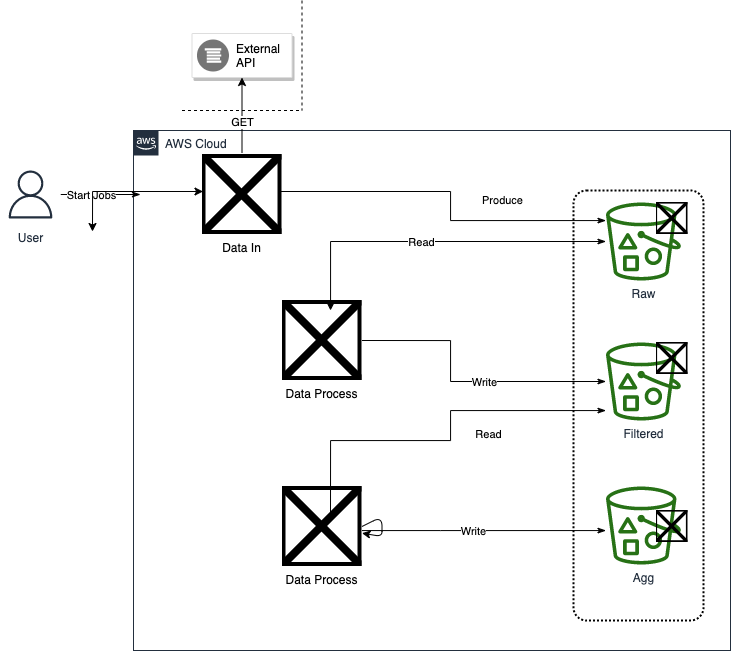

The diagram above was exported from draw.io. Its source (the exported page's mxGraphModel, read from the mxfile embedded in the PNG):
<mxGraphModel dx="1325" dy="685" grid="1" gridSize="10" guides="1" tooltips="1" connect="1" arrows="1" fold="1" page="1" pageScale="1" pageWidth="1654" pageHeight="1169" background="#ffffff" math="0" shadow="0">
  <root>
    <mxCell id="0" />
    <mxCell id="1" parent="0" />
    <mxCell id="3" value="AWS Cloud" style="points=[[0,0],[0.25,0],[0.5,0],[0.75,0],[1,0],[1,0.25],[1,0.5],[1,0.75],[1,1],[0.75,1],[0.5,1],[0.25,1],[0,1],[0,0.75],[0,0.5],[0,0.25]];outlineConnect=0;gradientColor=none;html=1;whiteSpace=wrap;fontSize=12;fontStyle=0;shape=mxgraph.aws4.group;grIcon=mxgraph.aws4.group_aws_cloud_alt;strokeColor=#232F3E;fillColor=none;verticalAlign=top;align=left;spacingLeft=30;fontColor=#232F3E;dashed=0;labelBackgroundColor=#ffffff;" parent="1" vertex="1">
      <mxGeometry x="643" y="170" width="597" height="520" as="geometry" />
    </mxCell>
    <mxCell id="4" value="" style="rounded=1;arcSize=10;dashed=1;fillColor=none;gradientColor=none;dashPattern=1 1;strokeWidth=2;" parent="1" vertex="1">
      <mxGeometry x="1083" y="230" width="130" height="430" as="geometry" />
    </mxCell>
    <mxCell id="6" value="Raw" style="outlineConnect=0;fontColor=#232F3E;gradientColor=none;fillColor=#277116;strokeColor=none;dashed=0;verticalLabelPosition=bottom;verticalAlign=top;align=center;html=1;fontSize=12;fontStyle=0;aspect=fixed;pointerEvents=1;shape=mxgraph.aws4.bucket_with_objects;labelBackgroundColor=#ffffff;" parent="1" vertex="1">
      <mxGeometry x="1115.5" y="242" width="75" height="78" as="geometry" />
    </mxCell>
    <mxCell id="7" style="edgeStyle=orthogonalEdgeStyle;rounded=0;orthogonalLoop=1;jettySize=auto;html=1;entryX=0.5;entryY=1;entryDx=0;entryDy=0;" parent="1" target="31" edge="1">
      <mxGeometry relative="1" as="geometry">
        <mxPoint x="751.5" y="192" as="sourcePoint" />
      </mxGeometry>
    </mxCell>
    <mxCell id="8" value="GET" style="edgeLabel;html=1;align=center;verticalAlign=middle;resizable=0;points=[];" parent="7" vertex="1" connectable="0">
      <mxGeometry x="-0.1974" relative="1" as="geometry">
        <mxPoint as="offset" />
      </mxGeometry>
    </mxCell>
    <mxCell id="9" style="edgeStyle=orthogonalEdgeStyle;orthogonalLoop=1;jettySize=auto;html=1;startArrow=none;startFill=0;endArrow=classicThin;endFill=1;strokeColor=#000000;rounded=0;" parent="1" target="6" edge="1">
      <mxGeometry relative="1" as="geometry">
        <Array as="points">
          <mxPoint x="960" y="231" />
          <mxPoint x="960" y="260" />
        </Array>
        <mxPoint x="790.5" y="231" as="sourcePoint" />
      </mxGeometry>
    </mxCell>
    <mxCell id="10" value="Produce" style="edgeLabel;html=1;align=center;verticalAlign=middle;resizable=0;points=[];" parent="9" vertex="1" connectable="0">
      <mxGeometry x="0.0064" y="1" relative="1" as="geometry">
        <mxPoint x="50" y="-1" as="offset" />
      </mxGeometry>
    </mxCell>
    <mxCell id="12" style="edgeStyle=orthogonalEdgeStyle;rounded=0;orthogonalLoop=1;jettySize=auto;html=1;startArrow=none;startFill=0;endArrow=classicThin;endFill=1;strokeColor=#000000;" parent="1" source="14" edge="1">
      <mxGeometry relative="1" as="geometry">
        <mxPoint x="650" y="234" as="targetPoint" />
      </mxGeometry>
    </mxCell>
    <mxCell id="13" value="Start Jobs" style="edgeLabel;html=1;align=center;verticalAlign=middle;resizable=0;points=[];" parent="12" vertex="1" connectable="0">
      <mxGeometry x="0.0133" relative="1" as="geometry">
        <mxPoint x="-10" as="offset" />
      </mxGeometry>
    </mxCell>
    <mxCell id="14" value="User" style="outlineConnect=0;fontColor=#232F3E;gradientColor=none;strokeColor=#232F3E;fillColor=#ffffff;dashed=0;verticalLabelPosition=bottom;verticalAlign=top;align=center;html=1;fontSize=12;fontStyle=0;aspect=fixed;shape=mxgraph.aws4.resourceIcon;resIcon=mxgraph.aws4.user;" parent="1" vertex="1">
      <mxGeometry x="510" y="204" width="60" height="60" as="geometry" />
    </mxCell>
    <mxCell id="15" style="edgeStyle=orthogonalEdgeStyle;rounded=0;orthogonalLoop=1;jettySize=auto;html=1;startArrow=classic;startFill=1;" parent="1" edge="1">
      <mxGeometry relative="1" as="geometry">
        <Array as="points">
          <mxPoint x="602" y="231" />
        </Array>
        <mxPoint x="602" y="271" as="sourcePoint" />
        <mxPoint x="712.5" y="231" as="targetPoint" />
      </mxGeometry>
    </mxCell>
    <mxCell id="26" value="Filtered" style="outlineConnect=0;fontColor=#232F3E;gradientColor=none;fillColor=#277116;strokeColor=none;dashed=0;verticalLabelPosition=bottom;verticalAlign=top;align=center;html=1;fontSize=12;fontStyle=0;aspect=fixed;pointerEvents=1;shape=mxgraph.aws4.bucket_with_objects;labelBackgroundColor=#ffffff;" parent="1" vertex="1">
      <mxGeometry x="1115.5" y="382" width="75" height="78" as="geometry" />
    </mxCell>
    <mxCell id="27" value="Agg" style="outlineConnect=0;fontColor=#232F3E;gradientColor=none;fillColor=#277116;strokeColor=none;dashed=0;verticalLabelPosition=bottom;verticalAlign=top;align=center;html=1;fontSize=12;fontStyle=0;aspect=fixed;pointerEvents=1;shape=mxgraph.aws4.bucket_with_objects;labelBackgroundColor=#ffffff;" parent="1" vertex="1">
      <mxGeometry x="1115.5" y="526" width="75" height="78" as="geometry" />
    </mxCell>
    <mxCell id="28" value="" style="group" parent="1" vertex="1" connectable="0">
      <mxGeometry x="691.5" y="40" width="120" height="110" as="geometry" />
    </mxCell>
    <mxCell id="29" value="" style="endArrow=none;dashed=1;html=1;" parent="28" edge="1">
      <mxGeometry width="50" height="50" relative="1" as="geometry">
        <mxPoint y="110" as="sourcePoint" />
        <mxPoint x="120" y="110" as="targetPoint" />
      </mxGeometry>
    </mxCell>
    <mxCell id="30" value="" style="endArrow=none;dashed=1;html=1;" parent="28" edge="1">
      <mxGeometry width="50" height="50" relative="1" as="geometry">
        <mxPoint x="120" as="sourcePoint" />
        <mxPoint x="120" y="110" as="targetPoint" />
      </mxGeometry>
    </mxCell>
    <mxCell id="31" value="" style="strokeColor=#dddddd;shadow=1;strokeWidth=1;rounded=1;absoluteArcSize=1;arcSize=2;" parent="28" vertex="1">
      <mxGeometry x="10" y="33" width="100" height="44" as="geometry" />
    </mxCell>
    <mxCell id="32" value="External&amp;nbsp;&lt;br&gt;API" style="dashed=0;connectable=0;html=1;fillColor=#757575;strokeColor=none;shape=mxgraph.gcp2.logs_api;part=1;labelPosition=right;verticalLabelPosition=middle;align=left;verticalAlign=middle;spacingLeft=5;fontSize=12;" parent="31" vertex="1">
      <mxGeometry y="0.5" width="32" height="32" relative="1" as="geometry">
        <mxPoint x="5" y="-16" as="offset" />
      </mxGeometry>
    </mxCell>
    <mxCell id="33" value="" style="shape=image;html=1;verticalAlign=top;verticalLabelPosition=bottom;labelBackgroundColor=#ffffff;imageAspect=0;aspect=fixed;image=https://cdn3.iconfinder.com/data/icons/fatcow/32/medal_bronze_2.png" parent="1" vertex="1">
      <mxGeometry x="1165.5" y="242" width="32" height="32" as="geometry" />
    </mxCell>
    <mxCell id="34" value="" style="shape=image;html=1;verticalAlign=top;verticalLabelPosition=bottom;labelBackgroundColor=#ffffff;imageAspect=0;aspect=fixed;image=https://cdn3.iconfinder.com/data/icons/fatcow/32/medal_silver_3.png" parent="1" vertex="1">
      <mxGeometry x="1165.5" y="382" width="32" height="32" as="geometry" />
    </mxCell>
    <mxCell id="35" value="" style="shape=image;html=1;verticalAlign=top;verticalLabelPosition=bottom;labelBackgroundColor=#ffffff;imageAspect=0;aspect=fixed;image=https://cdn3.iconfinder.com/data/icons/fatcow/32/medal_gold_1.png" parent="1" vertex="1">
      <mxGeometry x="1165.5" y="550" width="32" height="32" as="geometry" />
    </mxCell>
    <mxCell id="47" style="edgeStyle=orthogonalEdgeStyle;rounded=0;orthogonalLoop=1;jettySize=auto;html=1;startArrow=classic;startFill=1;endArrow=classicThin;endFill=1;strokeColor=#000000;" parent="1" target="6" edge="1">
      <mxGeometry relative="1" as="geometry">
        <Array as="points">
          <mxPoint x="840" y="340" />
          <mxPoint x="840" y="310" />
        </Array>
        <mxPoint x="840" y="350" as="sourcePoint" />
      </mxGeometry>
    </mxCell>
    <mxCell id="48" value="Read" style="edgeLabel;html=1;align=center;verticalAlign=middle;resizable=0;points=[];" parent="47" vertex="1" connectable="0">
      <mxGeometry x="-0.2344" y="1" relative="1" as="geometry">
        <mxPoint x="27" y="1" as="offset" />
      </mxGeometry>
    </mxCell>
    <mxCell id="49" style="edgeStyle=orthogonalEdgeStyle;rounded=0;orthogonalLoop=1;jettySize=auto;html=1;startArrow=none;startFill=0;endArrow=classicThin;endFill=1;strokeColor=#000000;exitX=1;exitY=0.5;exitDx=0;exitDy=0;" parent="1" source="57" target="26" edge="1">
      <mxGeometry relative="1" as="geometry">
        <Array as="points">
          <mxPoint x="960" y="380" />
          <mxPoint x="960" y="421" />
        </Array>
        <mxPoint x="952" y="399" as="sourcePoint" />
      </mxGeometry>
    </mxCell>
    <mxCell id="50" value="Write" style="edgeLabel;html=1;align=center;verticalAlign=middle;resizable=0;points=[];" parent="49" vertex="1" connectable="0">
      <mxGeometry x="0.3811" y="-4" relative="1" as="geometry">
        <mxPoint x="-35" y="-4" as="offset" />
      </mxGeometry>
    </mxCell>
    <mxCell id="52" style="edgeStyle=orthogonalEdgeStyle;rounded=0;orthogonalLoop=1;jettySize=auto;html=1;startArrow=none;startFill=0;endArrow=classicThin;endFill=1;strokeColor=#000000;" parent="1" target="26" edge="1">
      <mxGeometry relative="1" as="geometry">
        <Array as="points">
          <mxPoint x="840" y="560" />
          <mxPoint x="840" y="480" />
          <mxPoint x="960" y="480" />
          <mxPoint x="960" y="450" />
        </Array>
        <mxPoint x="840" y="560" as="sourcePoint" />
      </mxGeometry>
    </mxCell>
    <mxCell id="53" value="Read" style="edgeLabel;html=1;align=center;verticalAlign=middle;resizable=0;points=[];" parent="52" vertex="1" connectable="0">
      <mxGeometry x="0.077" y="1" relative="1" as="geometry">
        <mxPoint x="38" y="1" as="offset" />
      </mxGeometry>
    </mxCell>
    <mxCell id="54" style="edgeStyle=orthogonalEdgeStyle;rounded=0;orthogonalLoop=1;jettySize=auto;html=1;startArrow=none;startFill=0;endArrow=classicThin;endFill=1;strokeColor=#000000;" parent="1" source="60" target="27" edge="1">
      <mxGeometry relative="1" as="geometry">
        <Array as="points">
          <mxPoint x="950" y="570" />
          <mxPoint x="950" y="570" />
        </Array>
        <mxPoint x="990.8844628573361" y="599.5" as="sourcePoint" />
      </mxGeometry>
    </mxCell>
    <mxCell id="55" value="Write" style="edgeLabel;html=1;align=center;verticalAlign=middle;resizable=0;points=[];" parent="54" vertex="1" connectable="0">
      <mxGeometry x="-0.1346" y="-2" relative="1" as="geometry">
        <mxPoint x="5" y="-2" as="offset" />
      </mxGeometry>
    </mxCell>
    <mxCell id="57" value="Data Process" style="shape=image;verticalLabelPosition=bottom;labelBackgroundColor=#ffffff;verticalAlign=top;aspect=fixed;imageAspect=0;image=https://airflow.apache.org/docs/apache-airflow/stable/_images/pin_large.png;" vertex="1" parent="1">
      <mxGeometry x="791.5" y="340" width="80" height="80" as="geometry" />
    </mxCell>
    <mxCell id="60" value="Data Process" style="shape=image;verticalLabelPosition=bottom;labelBackgroundColor=#ffffff;verticalAlign=top;aspect=fixed;imageAspect=0;image=https://airflow.apache.org/docs/apache-airflow/stable/_images/pin_large.png;" vertex="1" parent="1">
      <mxGeometry x="791.5" y="526" width="80" height="80" as="geometry" />
    </mxCell>
    <mxCell id="62" value="Data In" style="shape=image;verticalLabelPosition=bottom;labelBackgroundColor=#ffffff;verticalAlign=top;aspect=fixed;imageAspect=0;image=https://airflow.apache.org/docs/apache-airflow/stable/_images/pin_large.png;" vertex="1" parent="1">
      <mxGeometry x="711.5" y="194" width="80" height="80" as="geometry" />
    </mxCell>
    <mxCell id="64" style="edgeStyle=none;html=1;exitX=1;exitY=0.5;exitDx=0;exitDy=0;" edge="1" parent="1" source="60" target="60">
      <mxGeometry relative="1" as="geometry" />
    </mxCell>
  </root>
</mxGraphModel>